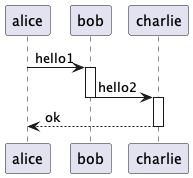

The diagram above was rendered by PlantUML. Its source (embedded in the PNG):
@startuml
alice   ->  bob     ++   : hello1
bob     ->  charlie --++ : hello2
charlie --> alice   --   : ok
@enduml